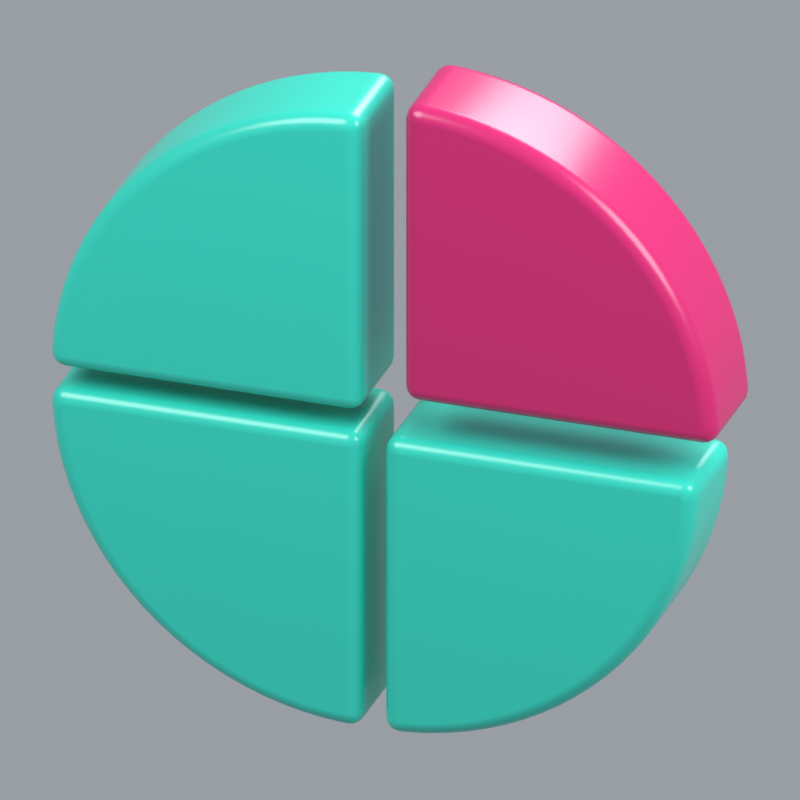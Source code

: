 # Source: fractions.blend  (saved by Blender 5.2.45; exported with 4.5.12 LTS)
import bpy
from mathutils import Matrix  # noqa: F401  (used for matrix-valued properties, if any)

bpy.ops.wm.read_factory_settings(use_empty=True)
scene = bpy.context.scene
scene.name = 'Education / fractions'

# ---- materials (node trees are filled in below, after node groups)
mat_education___berry = bpy.data.materials.new('Education / berry')
mat_education___berry.diffuse_color = (0.5457, 0.01764, 0.1384, 1.0)
mat_education___mint = bpy.data.materials.new('Education / mint')
mat_education___mint.diffuse_color = (0.02843, 0.5776, 0.4508, 1.0)

# ---- material node trees
mat_education___berry.use_nodes = True; mat_education___berry.node_tree.nodes.clear()
_N = mat_education___berry.node_tree.nodes; _L = mat_education___berry.node_tree.links
n0 = _N.new('ShaderNodeBsdfPrincipled'); n0.name = 'Principled BSDF'; n0.location = (-200, 100)
n0.inputs[0].default_value = (0.5457, 0.01764, 0.1384, 1.0)
n0.inputs[2].default_value = 0.28
n0.inputs[10].default_value = 0.005
n1 = _N.new('ShaderNodeOutputMaterial'); n1.name = 'Material Output'; n1.location = (200, 100)
_L.new(n0.outputs[0], n1.inputs[0])
n1.is_active_output = True
mat_education___mint.use_nodes = True; mat_education___mint.node_tree.nodes.clear()
_N = mat_education___mint.node_tree.nodes; _L = mat_education___mint.node_tree.links
n0 = _N.new('ShaderNodeBsdfPrincipled'); n0.name = 'Principled BSDF'; n0.location = (-200, 100)
n0.inputs[0].default_value = (0.02843, 0.5776, 0.4508, 1.0)
n0.inputs[2].default_value = 0.28
n0.inputs[10].default_value = 0.005
n1 = _N.new('ShaderNodeOutputMaterial'); n1.name = 'Material Output'; n1.location = (200, 100)
_L.new(n0.outputs[0], n1.inputs[0])
n1.is_active_output = True

# ---- world
world_education_studio_education___fractions = bpy.data.worlds.new('Education studio Education / fractions'); scene.world = world_education_studio_education___fractions
world_education_studio_education___fractions.use_nodes = True; world_education_studio_education___fractions.node_tree.nodes.clear()
_N = world_education_studio_education___fractions.node_tree.nodes; _L = world_education_studio_education___fractions.node_tree.links
n0 = _N.new('ShaderNodeBackground'); n0.name = 'Background'; n0.location = (-200, 100)
n0.inputs[0].default_value = (0.8, 0.86, 0.94, 1.0)
n0.inputs[1].default_value = 0.4
n1 = _N.new('ShaderNodeOutputWorld'); n1.name = 'World Output'; n1.location = (200, 100)
_L.new(n0.outputs[0], n1.inputs[0])
n1.is_active_output = True

# ---- cameras
cam_camera_002 = bpy.data.cameras.new('Camera.002')
cam_camera_002.type = 'ORTHO'
cam_camera_002.ortho_scale = 1.744

# ---- lights
light_area_006 = bpy.data.lights.new('Area.006', 'AREA')
light_area_006.energy = 380.0
light_area_006.shape = 'DISK'
light_area_006.size = 4.0
light_area_006.size_y = 1.0
light_area_007 = bpy.data.lights.new('Area.007', 'AREA')
light_area_007.energy = 220.0
light_area_007.shape = 'DISK'
light_area_007.size = 3.0
light_area_007.size_y = 1.0
light_area_008 = bpy.data.lights.new('Area.008', 'AREA')
light_area_008.energy = 260.0
light_area_008.shape = 'DISK'
light_area_008.size = 3.0
light_area_008.size_y = 1.0

# ---- meshes
me_quarter_1 = bpy.data.meshes.new('Quarter 1')
me_quarter_1.from_pydata([(0.0, 0.0, 0.0), (0.72, 0.0, 0.0), (0.7185, 0.04709, 0.0), (0.7138, 0.09398, 0.0), (0.7062, 0.1405, 0.0), (0.6955, 0.1863, 0.0), (0.6818, 0.2314, 0.0), (0.6652, 0.2755, 0.0), (0.6457, 0.3184, 0.0), (0.6235, 0.36, 0.0), (0.5987, 0.4, 0.0), (0.5712, 0.4383, 0.0), (0.5413, 0.4747, 0.0), (0.5091, 0.5091, 0.0), (0.4747, 0.5413, 0.0), (0.4383, 0.5712, 0.0), (0.4, 0.5987, 0.0), (0.36, 0.6235, 0.0), (0.3184, 0.6457, 0.0), (0.2755, 0.6652, 0.0), (0.2314, 0.6818, 0.0), (0.1863, 0.6955, 0.0), (0.1405, 0.7062, 0.0), (0.09398, 0.7138, 0.0), (0.04709, 0.7185, 0.0), (4.409e-17, 0.72, 0.0), (0.0, 0.0, 0.26), (0.72, 0.0, 0.26), (0.7185, 0.04709, 0.26), (0.7138, 0.09398, 0.26), (0.7062, 0.1405, 0.26), (0.6955, 0.1863, 0.26), (0.6818, 0.2314, 0.26), (0.6652, 0.2755, 0.26), (0.6457, 0.3184, 0.26), (0.6235, 0.36, 0.26), (0.5987, 0.4, 0.26), (0.5712, 0.4383, 0.26), (0.5413, 0.4747, 0.26), (0.5091, 0.5091, 0.26), (0.4747, 0.5413, 0.26), (0.4383, 0.5712, 0.26), (0.4, 0.5987, 0.26), (0.36, 0.6235, 0.26), (0.3184, 0.6457, 0.26), (0.2755, 0.6652, 0.26), (0.2314, 0.6818, 0.26), (0.1863, 0.6955, 0.26), (0.1405, 0.7062, 0.26), (0.09398, 0.7138, 0.26), (0.04709, 0.7185, 0.26), (4.409e-17, 0.72, 0.26)], [], [(25, 24, 23, 22, 21, 20, 19, 18, 17, 16, 15, 14, 13, 12, 11, 10, 9, 8, 7, 6, 5, 4, 3, 2, 1, 0), (26, 27, 28, 29, 30, 31, 32, 33, 34, 35, 36, 37, 38, 39, 40, 41, 42, 43, 44, 45, 46, 47, 48, 49, 50, 51), (0, 1, 27, 26), (1, 2, 28, 27), (2, 3, 29, 28), (3, 4, 30, 29), (4, 5, 31, 30), (5, 6, 32, 31), (6, 7, 33, 32), (7, 8, 34, 33), (8, 9, 35, 34), (9, 10, 36, 35), (10, 11, 37, 36), (11, 12, 38, 37), (12, 13, 39, 38), (13, 14, 40, 39), (14, 15, 41, 40), (15, 16, 42, 41), (16, 17, 43, 42), (17, 18, 44, 43), (18, 19, 45, 44), (19, 20, 46, 45), (20, 21, 47, 46), (21, 22, 48, 47), (22, 23, 49, 48), (23, 24, 50, 49), (24, 25, 51, 50), (25, 0, 26, 51)])
me_quarter_1.polygons.foreach_set('use_smooth', [True] * 28)
me_quarter_1.materials.append(mat_education___berry)
me_quarter_1.update()
me_quarter_2 = bpy.data.meshes.new('Quarter 2')
me_quarter_2.from_pydata([(0.0, 0.0, 0.0), (4.409e-17, 0.72, 0.0), (-0.04709, 0.7185, 0.0), (-0.09398, 0.7138, 0.0), (-0.1405, 0.7062, 0.0), (-0.1863, 0.6955, 0.0), (-0.2314, 0.6818, 0.0), (-0.2755, 0.6652, 0.0), (-0.3184, 0.6457, 0.0), (-0.36, 0.6235, 0.0), (-0.4, 0.5987, 0.0), (-0.4383, 0.5712, 0.0), (-0.4747, 0.5413, 0.0), (-0.5091, 0.5091, 0.0), (-0.5413, 0.4747, 0.0), (-0.5712, 0.4383, 0.0), (-0.5987, 0.4, 0.0), (-0.6235, 0.36, 0.0), (-0.6457, 0.3184, 0.0), (-0.6652, 0.2755, 0.0), (-0.6818, 0.2314, 0.0), (-0.6955, 0.1863, 0.0), (-0.7062, 0.1405, 0.0), (-0.7138, 0.09398, 0.0), (-0.7185, 0.04709, 0.0), (-0.72, 8.817e-17, 0.0), (0.0, 0.0, 0.26), (4.409e-17, 0.72, 0.26), (-0.04709, 0.7185, 0.26), (-0.09398, 0.7138, 0.26), (-0.1405, 0.7062, 0.26), (-0.1863, 0.6955, 0.26), (-0.2314, 0.6818, 0.26), (-0.2755, 0.6652, 0.26), (-0.3184, 0.6457, 0.26), (-0.36, 0.6235, 0.26), (-0.4, 0.5987, 0.26), (-0.4383, 0.5712, 0.26), (-0.4747, 0.5413, 0.26), (-0.5091, 0.5091, 0.26), (-0.5413, 0.4747, 0.26), (-0.5712, 0.4383, 0.26), (-0.5987, 0.4, 0.26), (-0.6235, 0.36, 0.26), (-0.6457, 0.3184, 0.26), (-0.6652, 0.2755, 0.26), (-0.6818, 0.2314, 0.26), (-0.6955, 0.1863, 0.26), (-0.7062, 0.1405, 0.26), (-0.7138, 0.09398, 0.26), (-0.7185, 0.04709, 0.26), (-0.72, 8.817e-17, 0.26)], [], [(25, 24, 23, 22, 21, 20, 19, 18, 17, 16, 15, 14, 13, 12, 11, 10, 9, 8, 7, 6, 5, 4, 3, 2, 1, 0), (26, 27, 28, 29, 30, 31, 32, 33, 34, 35, 36, 37, 38, 39, 40, 41, 42, 43, 44, 45, 46, 47, 48, 49, 50, 51), (0, 1, 27, 26), (1, 2, 28, 27), (2, 3, 29, 28), (3, 4, 30, 29), (4, 5, 31, 30), (5, 6, 32, 31), (6, 7, 33, 32), (7, 8, 34, 33), (8, 9, 35, 34), (9, 10, 36, 35), (10, 11, 37, 36), (11, 12, 38, 37), (12, 13, 39, 38), (13, 14, 40, 39), (14, 15, 41, 40), (15, 16, 42, 41), (16, 17, 43, 42), (17, 18, 44, 43), (18, 19, 45, 44), (19, 20, 46, 45), (20, 21, 47, 46), (21, 22, 48, 47), (22, 23, 49, 48), (23, 24, 50, 49), (24, 25, 51, 50), (25, 0, 26, 51)])
me_quarter_2.polygons.foreach_set('use_smooth', [True] * 28)
me_quarter_2.materials.append(mat_education___mint)
me_quarter_2.update()
me_quarter_3 = bpy.data.meshes.new('Quarter 3')
me_quarter_3.from_pydata([(0.0, 0.0, 0.0), (-0.72, 8.817e-17, 0.0), (-0.7185, -0.04709, 0.0), (-0.7138, -0.09398, 0.0), (-0.7062, -0.1405, 0.0), (-0.6955, -0.1863, 0.0), (-0.6818, -0.2314, 0.0), (-0.6652, -0.2755, 0.0), (-0.6457, -0.3184, 0.0), (-0.6235, -0.36, 0.0), (-0.5987, -0.4, 0.0), (-0.5712, -0.4383, 0.0), (-0.5413, -0.4747, 0.0), (-0.5091, -0.5091, 0.0), (-0.4747, -0.5413, 0.0), (-0.4383, -0.5712, 0.0), (-0.4, -0.5987, 0.0), (-0.36, -0.6235, 0.0), (-0.3184, -0.6457, 0.0), (-0.2755, -0.6652, 0.0), (-0.2314, -0.6818, 0.0), (-0.1863, -0.6955, 0.0), (-0.1405, -0.7062, 0.0), (-0.09398, -0.7138, 0.0), (-0.04709, -0.7185, 0.0), (-1.323e-16, -0.72, 0.0), (0.0, 0.0, 0.26), (-0.72, 8.817e-17, 0.26), (-0.7185, -0.04709, 0.26), (-0.7138, -0.09398, 0.26), (-0.7062, -0.1405, 0.26), (-0.6955, -0.1863, 0.26), (-0.6818, -0.2314, 0.26), (-0.6652, -0.2755, 0.26), (-0.6457, -0.3184, 0.26), (-0.6235, -0.36, 0.26), (-0.5987, -0.4, 0.26), (-0.5712, -0.4383, 0.26), (-0.5413, -0.4747, 0.26), (-0.5091, -0.5091, 0.26), (-0.4747, -0.5413, 0.26), (-0.4383, -0.5712, 0.26), (-0.4, -0.5987, 0.26), (-0.36, -0.6235, 0.26), (-0.3184, -0.6457, 0.26), (-0.2755, -0.6652, 0.26), (-0.2314, -0.6818, 0.26), (-0.1863, -0.6955, 0.26), (-0.1405, -0.7062, 0.26), (-0.09398, -0.7138, 0.26), (-0.04709, -0.7185, 0.26), (-1.323e-16, -0.72, 0.26)], [], [(25, 24, 23, 22, 21, 20, 19, 18, 17, 16, 15, 14, 13, 12, 11, 10, 9, 8, 7, 6, 5, 4, 3, 2, 1, 0), (26, 27, 28, 29, 30, 31, 32, 33, 34, 35, 36, 37, 38, 39, 40, 41, 42, 43, 44, 45, 46, 47, 48, 49, 50, 51), (0, 1, 27, 26), (1, 2, 28, 27), (2, 3, 29, 28), (3, 4, 30, 29), (4, 5, 31, 30), (5, 6, 32, 31), (6, 7, 33, 32), (7, 8, 34, 33), (8, 9, 35, 34), (9, 10, 36, 35), (10, 11, 37, 36), (11, 12, 38, 37), (12, 13, 39, 38), (13, 14, 40, 39), (14, 15, 41, 40), (15, 16, 42, 41), (16, 17, 43, 42), (17, 18, 44, 43), (18, 19, 45, 44), (19, 20, 46, 45), (20, 21, 47, 46), (21, 22, 48, 47), (22, 23, 49, 48), (23, 24, 50, 49), (24, 25, 51, 50), (25, 0, 26, 51)])
me_quarter_3.polygons.foreach_set('use_smooth', [True] * 28)
me_quarter_3.materials.append(mat_education___mint)
me_quarter_3.update()
me_quarter_4 = bpy.data.meshes.new('Quarter 4')
me_quarter_4.from_pydata([(0.0, 0.0, 0.0), (-1.323e-16, -0.72, 0.0), (0.04709, -0.7185, 0.0), (0.09398, -0.7138, 0.0), (0.1405, -0.7062, 0.0), (0.1863, -0.6955, 0.0), (0.2314, -0.6818, 0.0), (0.2755, -0.6652, 0.0), (0.3184, -0.6457, 0.0), (0.36, -0.6235, 0.0), (0.4, -0.5987, 0.0), (0.4383, -0.5712, 0.0), (0.4747, -0.5413, 0.0), (0.5091, -0.5091, 0.0), (0.5413, -0.4747, 0.0), (0.5712, -0.4383, 0.0), (0.5987, -0.4, 0.0), (0.6235, -0.36, 0.0), (0.6457, -0.3184, 0.0), (0.6652, -0.2755, 0.0), (0.6818, -0.2314, 0.0), (0.6955, -0.1863, 0.0), (0.7062, -0.1405, 0.0), (0.7138, -0.09398, 0.0), (0.7185, -0.04709, 0.0), (0.72, -1.763e-16, 0.0), (0.0, 0.0, 0.26), (-1.323e-16, -0.72, 0.26), (0.04709, -0.7185, 0.26), (0.09398, -0.7138, 0.26), (0.1405, -0.7062, 0.26), (0.1863, -0.6955, 0.26), (0.2314, -0.6818, 0.26), (0.2755, -0.6652, 0.26), (0.3184, -0.6457, 0.26), (0.36, -0.6235, 0.26), (0.4, -0.5987, 0.26), (0.4383, -0.5712, 0.26), (0.4747, -0.5413, 0.26), (0.5091, -0.5091, 0.26), (0.5413, -0.4747, 0.26), (0.5712, -0.4383, 0.26), (0.5987, -0.4, 0.26), (0.6235, -0.36, 0.26), (0.6457, -0.3184, 0.26), (0.6652, -0.2755, 0.26), (0.6818, -0.2314, 0.26), (0.6955, -0.1863, 0.26), (0.7062, -0.1405, 0.26), (0.7138, -0.09398, 0.26), (0.7185, -0.04709, 0.26), (0.72, -1.763e-16, 0.26)], [], [(25, 24, 23, 22, 21, 20, 19, 18, 17, 16, 15, 14, 13, 12, 11, 10, 9, 8, 7, 6, 5, 4, 3, 2, 1, 0), (26, 27, 28, 29, 30, 31, 32, 33, 34, 35, 36, 37, 38, 39, 40, 41, 42, 43, 44, 45, 46, 47, 48, 49, 50, 51), (0, 1, 27, 26), (1, 2, 28, 27), (2, 3, 29, 28), (3, 4, 30, 29), (4, 5, 31, 30), (5, 6, 32, 31), (6, 7, 33, 32), (7, 8, 34, 33), (8, 9, 35, 34), (9, 10, 36, 35), (10, 11, 37, 36), (11, 12, 38, 37), (12, 13, 39, 38), (13, 14, 40, 39), (14, 15, 41, 40), (15, 16, 42, 41), (16, 17, 43, 42), (17, 18, 44, 43), (18, 19, 45, 44), (19, 20, 46, 45), (20, 21, 47, 46), (21, 22, 48, 47), (22, 23, 49, 48), (23, 24, 50, 49), (24, 25, 51, 50), (25, 0, 26, 51)])
me_quarter_4.polygons.foreach_set('use_smooth', [True] * 28)
me_quarter_4.materials.append(mat_education___mint)
me_quarter_4.update()

# ---- objects
ob_quarter_1 = bpy.data.objects.new('Quarter 1', me_quarter_1)
ob_quarter_2 = bpy.data.objects.new('Quarter 2', me_quarter_2)
ob_quarter_3 = bpy.data.objects.new('Quarter 3', me_quarter_3)
ob_quarter_4 = bpy.data.objects.new('Quarter 4', me_quarter_4)
ob_education_fractions = bpy.data.objects.new('education-fractions', None)
ob_preview_camera = bpy.data.objects.new('Preview camera', cam_camera_002)
ob_large_softbox = bpy.data.objects.new('Large softbox', light_area_006)
ob_fill = bpy.data.objects.new('Fill', light_area_007)
ob_rim = bpy.data.objects.new('Rim', light_area_008)

# ---- transforms, parenting, visibility, modifiers, constraints
ob_quarter_1.parent = ob_education_fractions
ob_quarter_1.location = (0.04773, 0.13, 0.8143)
ob_quarter_1.rotation_euler = (1.571, 0.0, 0.0)
_m = ob_quarter_1.modifiers.new('Soft toy edges', 'BEVEL')
_m.width = 0.035
_m.width_pct = 0.035
_m.segments = 4
_m = ob_quarter_1.modifiers.new('Weighted corner normals', 'WEIGHTED_NORMAL')
_m.keep_sharp = True
ob_quarter_2.parent = ob_education_fractions
ob_quarter_2.location = (-0.04773, 0.13, 0.7684)
ob_quarter_2.rotation_euler = (1.571, 0.0, 0.0)
_m = ob_quarter_2.modifiers.new('Soft toy edges', 'BEVEL')
_m.width = 0.035
_m.width_pct = 0.035
_m.segments = 4
_m = ob_quarter_2.modifiers.new('Weighted corner normals', 'WEIGHTED_NORMAL')
_m.keep_sharp = True
ob_quarter_3.parent = ob_education_fractions
ob_quarter_3.location = (-0.04773, 0.13, 0.7189)
ob_quarter_3.rotation_euler = (1.571, 0.0, 0.0)
_m = ob_quarter_3.modifiers.new('Soft toy edges', 'BEVEL')
_m.width = 0.035
_m.width_pct = 0.035
_m.segments = 4
_m = ob_quarter_3.modifiers.new('Weighted corner normals', 'WEIGHTED_NORMAL')
_m.keep_sharp = True
ob_quarter_4.parent = ob_education_fractions
ob_quarter_4.location = (0.001768, 0.13, 0.7189)
ob_quarter_4.rotation_euler = (1.571, 0.0, 0.0)
_m = ob_quarter_4.modifiers.new('Soft toy edges', 'BEVEL')
_m.width = 0.035
_m.width_pct = 0.035
_m.segments = 4
_m = ob_quarter_4.modifiers.new('Weighted corner normals', 'WEIGHTED_NORMAL')
_m.keep_sharp = True
ob_education_fractions.location = (0.0, 0.0, 0.0)
ob_preview_camera.location = (2.701, -8.004, 4.957)
ob_preview_camera.rotation_euler = (1.109, -2.116e-09, 0.3255)
ob_large_softbox.location = (-3.0, -4.0, 6.0)
ob_large_softbox.rotation_euler = (0.7626, -5.422e-08, -0.6435)
ob_fill.location = (4.0, -1.0, 3.5)
ob_fill.rotation_euler = (0.9854, -2.09e-08, 1.326)
ob_rim.location = (1.0, 4.0, 5.0)
ob_rim.rotation_euler = (0.7722, -4.117e-08, 2.897)

# ---- collection membership
scene.collection.objects.link(ob_quarter_1)
scene.collection.objects.link(ob_quarter_2)
scene.collection.objects.link(ob_quarter_3)
scene.collection.objects.link(ob_quarter_4)
scene.collection.objects.link(ob_education_fractions)
scene.collection.objects.link(ob_preview_camera)
scene.collection.objects.link(ob_large_softbox)
scene.collection.objects.link(ob_fill)
scene.collection.objects.link(ob_rim)

# ---- scene / render settings (as saved in the file)
scene.camera = ob_preview_camera
scene.frame_start = 1; scene.frame_end = 250; scene.frame_set(1)
scene.render.engine = 'CYCLES'
scene.render.image_settings.exr_codec = 'NONE'
scene.render.resolution_x = 512
scene.render.resolution_y = 512
scene.render.film_transparent = True
scene.render.use_bake_clear = False
scene.render.bake_margin = 0
scene.render.bake_bias = 0.0
scene.render.bake_samples = 0
scene.render.simplify_subdivision_render = 0
scene.render.simplify_child_particles_render = 0.0
scene.render.compositor_device = 'GPU'
scene.cycles.samples = 48
scene.eevee.use_volume_custom_range = False
scene.eevee.gtao_distance = 0.0
scene.eevee.use_fast_gi = False
scene.eevee.fast_gi_thickness_near = 0.1
scene.eevee.fast_gi_thickness_far = 0.0
scene.eevee.ray_tracing_options.screen_trace_thickness = 0.1
scene.view_settings.view_transform = 'Standard'
bpy.context.view_layer.update()
